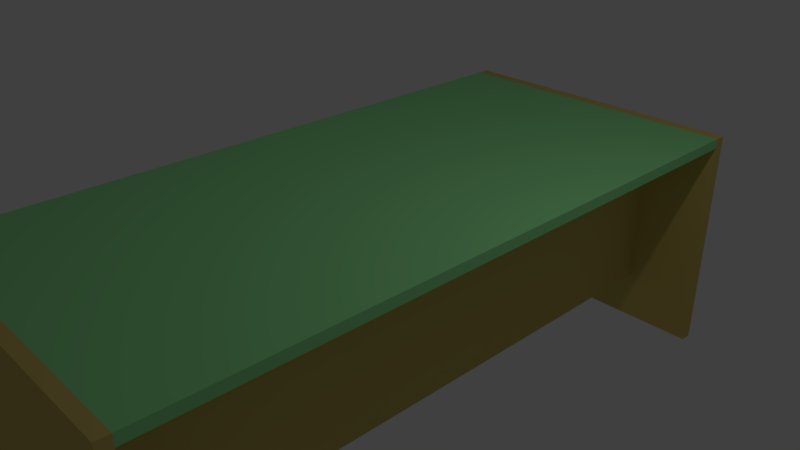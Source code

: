# Source: desk.blend  (saved by Blender 2.78.0; exported with 4.5.12 LTS)
import bpy
from mathutils import Matrix  # noqa: F401  (used for matrix-valued properties, if any)

bpy.ops.wm.read_factory_settings(use_empty=True)
scene = bpy.context.scene
scene.name = 'Scene'

# ---- collections
col_collection_1 = bpy.data.collections.new('Collection 1'); scene.collection.children.link(col_collection_1)

# ---- materials (node trees are filled in below, after node groups)
mat_desktop = bpy.data.materials.new('desktop')
mat_desktop.alpha_threshold = 0.0
mat_desktop.use_transparent_shadow = False
mat_desktop.diffuse_color = (0.3084, 0.8, 0.3235, 1.0)
mat_desktop.roughness = 0.5
mat_desktop.line_color = (0.0, 0.0, 0.0, 1.0)
mat_desk_sides = bpy.data.materials.new('desk_sides')
mat_desk_sides.alpha_threshold = 0.0
mat_desk_sides.use_transparent_shadow = False
mat_desk_sides.diffuse_color = (0.6619, 0.5165, 0.1507, 1.0)
mat_desk_sides.roughness = 0.5

# ---- material node trees

# ---- world
world_world = bpy.data.worlds.new('World'); scene.world = world_world
world_world.color = (0.05088, 0.05088, 0.05088)
world_world.use_sun_shadow = False
world_world.sun_shadow_jitter_overblur = 0.0
world_world.cycles.sampling_method = 'MANUAL'

# ---- cameras
cam_camera = bpy.data.cameras.new('Camera')
cam_camera.clip_end = 100.0
cam_camera.lens = 35.0
cam_camera.sensor_width = 32.0
cam_camera.sensor_height = 18.0
cam_camera.ortho_scale = 7.314
cam_camera.dof.focus_distance = 0.0
cam_camera.dof.aperture_fstop = 128.0

# ---- lights
light_lamp = bpy.data.lights.new('Lamp', 'POINT')
light_lamp.transmission_factor = 0.0
light_lamp.cutoff_distance = 30.0
light_lamp.energy = 100.0
light_lamp.shadow_buffer_clip_start = 1.001
light_lamp.shadow_soft_size = 0.1
light_lamp.shadow_maximum_resolution = 0.006
light_lamp.use_absolute_resolution = True

# ---- meshes
me_cube = bpy.data.meshes.new('Cube')
me_cube.from_pydata([(1.0, 1.0, -0.1412), (1.0, -1.0, -0.1412), (-1.0, -1.0, -0.1412), (-1.0, 1.0, -0.1412), (1.0, 1.0, 0.0), (1.0, -1.0, 0.0), (-1.0, -1.0, 0.0), (-1.0, 1.0, 0.0), (1.0, -1.0, -3.319), (-1.0, -1.0, -3.319), (1.0, -1.0, 0.0), (-1.0, -1.0, 0.0), (1.0, -1.036, -3.319), (-1.0, -1.036, -3.319), (1.0, -1.036, 0.0), (-1.0, -1.036, 0.0), (1.0, 1.037, -3.319), (-1.0, 1.037, -3.319), (1.0, 1.037, 0.0), (-1.0, 1.037, 0.0), (1.0, 1.001, -3.319), (-1.0, 1.001, -3.319), (1.0, 1.001, 0.0), (-1.0, 1.001, 0.0), (0.516, -1.03, -2.608), (0.516, 1.016, -2.608), (0.516, -1.03, -0.05289), (0.516, 1.016, -0.05289), (0.4426, -1.03, -2.608), (0.4426, 1.016, -2.608), (0.4426, -1.03, -0.05289), (0.4426, 1.016, -0.05289)], [], [(0, 1, 2, 3), (4, 7, 6, 5), (0, 4, 5, 1), (1, 5, 6, 2), (2, 6, 7, 3), (4, 0, 3, 7), (8, 9, 11, 10), (12, 14, 15, 13), (11, 9, 13, 15), (9, 8, 12, 13), (10, 11, 15, 14), (8, 10, 14, 12), (16, 17, 19, 18), (20, 22, 23, 21), (19, 17, 21, 23), (17, 16, 20, 21), (18, 19, 23, 22), (16, 18, 22, 20), (24, 25, 27, 26), (28, 30, 31, 29), (27, 25, 29, 31), (25, 24, 28, 29), (26, 27, 31, 30), (24, 26, 30, 28)])
me_cube.polygons.foreach_set('material_index', [0, 0, 0, 0, 0, 0, 1, 1, 1, 1, 1, 1, 1, 1, 1, 1, 1, 1, 1, 1, 1, 1, 1, 1])
_uv = me_cube.uv_layers.new(name='UVMap')
_uv.uv.foreach_set('vector', [0.2775, 0.7522, 0.5188, 0.7522, 0.5188, 0.9882, 0.2775, 0.9882, 0.7842, 0.7522, 0.7842, 0.9882, 0.5429, 0.9882, 0.5429, 0.7522, 0.9265, 0.9226, 0.9095, 0.9226, 0.9095, 0.6866, 0.9265, 0.6866, 0.9153, 0.2478, 0.8983, 0.2478, 0.8983, 0.0118, 0.9153, 0.0118, 0.9565, 0.2478, 0.9394, 0.2478, 0.9394, 0.0118, 0.9565, 0.0118, 0.9095, 0.4271, 0.9265, 0.4271, 0.9265, 0.663, 0.9095, 0.663, 0.5429, 0.0118, 0.7842, 0.0118, 0.7842, 0.4035, 0.5429, 0.4035, 0.01207, 0.8187, 0.01207, 0.4271, 0.2534, 0.4271, 0.2534, 0.8187, 0.8523, 0.4271, 0.8523, 0.8187, 0.848, 0.8187, 0.848, 0.4271, 0.9849, 0.0118, 0.9849, 0.2478, 0.9806, 0.2478, 0.9806, 0.0118, 0.9879, 0.4271, 0.9879, 0.663, 0.9836, 0.663, 0.9836, 0.4271, 0.8239, 0.4271, 0.8239, 0.8187, 0.8196, 0.8187, 0.8196, 0.4271, 0.2534, 0.4035, 0.01207, 0.4035, 0.01207, 0.0118, 0.2534, 0.0118, 0.2775, 0.4035, 0.2775, 0.0118, 0.5188, 0.0118, 0.5188, 0.4035, 0.8368, 0.4035, 0.8368, 0.0118, 0.8411, 0.0118, 0.8411, 0.4035, 0.8765, 0.9882, 0.8765, 0.7522, 0.8808, 0.7522, 0.8808, 0.9882, 0.9879, 0.6866, 0.9879, 0.9226, 0.9836, 0.9226, 0.9836, 0.6866, 0.8127, 0.0118, 0.8127, 0.4035, 0.8084, 0.4035, 0.8084, 0.0118, 0.2775, 0.4271, 0.5244, 0.4271, 0.5244, 0.7286, 0.2775, 0.7286, 0.7954, 0.4271, 0.7954, 0.7286, 0.5485, 0.7286, 0.5485, 0.4271, 0.8741, 0.0118, 0.8741, 0.3134, 0.8653, 0.3134, 0.8653, 0.0118, 0.9595, 0.4271, 0.9595, 0.6685, 0.9506, 0.6685, 0.9506, 0.4271, 0.9506, 0.9336, 0.9506, 0.6921, 0.9595, 0.6921, 0.9595, 0.9336, 0.8765, 0.7286, 0.8765, 0.4271, 0.8853, 0.4271, 0.8853, 0.7286])
me_cube.materials.append(mat_desktop)
me_cube.materials.append(mat_desk_sides)
me_cube.use_remesh_preserve_volume = False
me_cube.use_remesh_preserve_attributes = False
me_cube.use_mirror_vertex_groups = False
me_cube.update()

# ---- objects
ob_cube = bpy.data.objects.new('Cube', me_cube)
ob_lamp = bpy.data.objects.new('Lamp', light_lamp)
ob_camera = bpy.data.objects.new('Camera', cam_camera)

# ---- transforms, parenting, visibility, modifiers, constraints
ob_cube.location = (-2.384e-07, -9.537e-07, 1.0)
ob_cube.scale = (2.205, 4.516, 1.0)
ob_cube.lock_rotations_4d = False
ob_cube.empty_display_type = 'ARROWS'
ob_cube.lineart.crease_threshold = 0.0
ob_lamp.location = (4.076, 1.005, 5.904)
ob_lamp.rotation_euler = (0.6503, 0.05522, 1.866)
ob_lamp.lock_rotations_4d = False
ob_lamp.empty_display_type = 'ARROWS'
ob_lamp.color = (0.0, 0.0, 0.0, 0.0)
ob_lamp.lineart.crease_threshold = 0.0
ob_camera.location = (7.481, -6.508, 5.344)
ob_camera.rotation_euler = (1.109, 0.0, 0.8149)
ob_camera.lock_rotations_4d = False
ob_camera.empty_display_type = 'ARROWS'
ob_camera.color = (0.0, 0.0, 0.0, 0.0)
ob_camera.display_type = 'WIRE'
ob_camera.lineart.crease_threshold = 0.0

# ---- collection membership
col_collection_1.objects.link(ob_cube)
col_collection_1.objects.link(ob_lamp)
col_collection_1.objects.link(ob_camera)

# ---- scene / render settings (as saved in the file)
scene.camera = ob_camera
scene.frame_start = 1; scene.frame_end = 250; scene.frame_set(1)
scene.render.engine = 'BLENDER_EEVEE_NEXT'
scene.render.resolution_percentage = 50
scene.render.dither_intensity = 0.0
scene.cycles.use_denoising = False
scene.cycles.samples = 128
scene.cycles.sampling_pattern = 'TABULATED_SOBOL'
scene.cycles.light_sampling_threshold = 0.0
scene.cycles.use_adaptive_sampling = False
scene.cycles.use_light_tree = False
scene.cycles.blur_glossy = 0.0
scene.cycles.sample_clamp_indirect = 0.0
scene.view_settings.view_transform = 'Standard'
bpy.context.view_layer.update()
